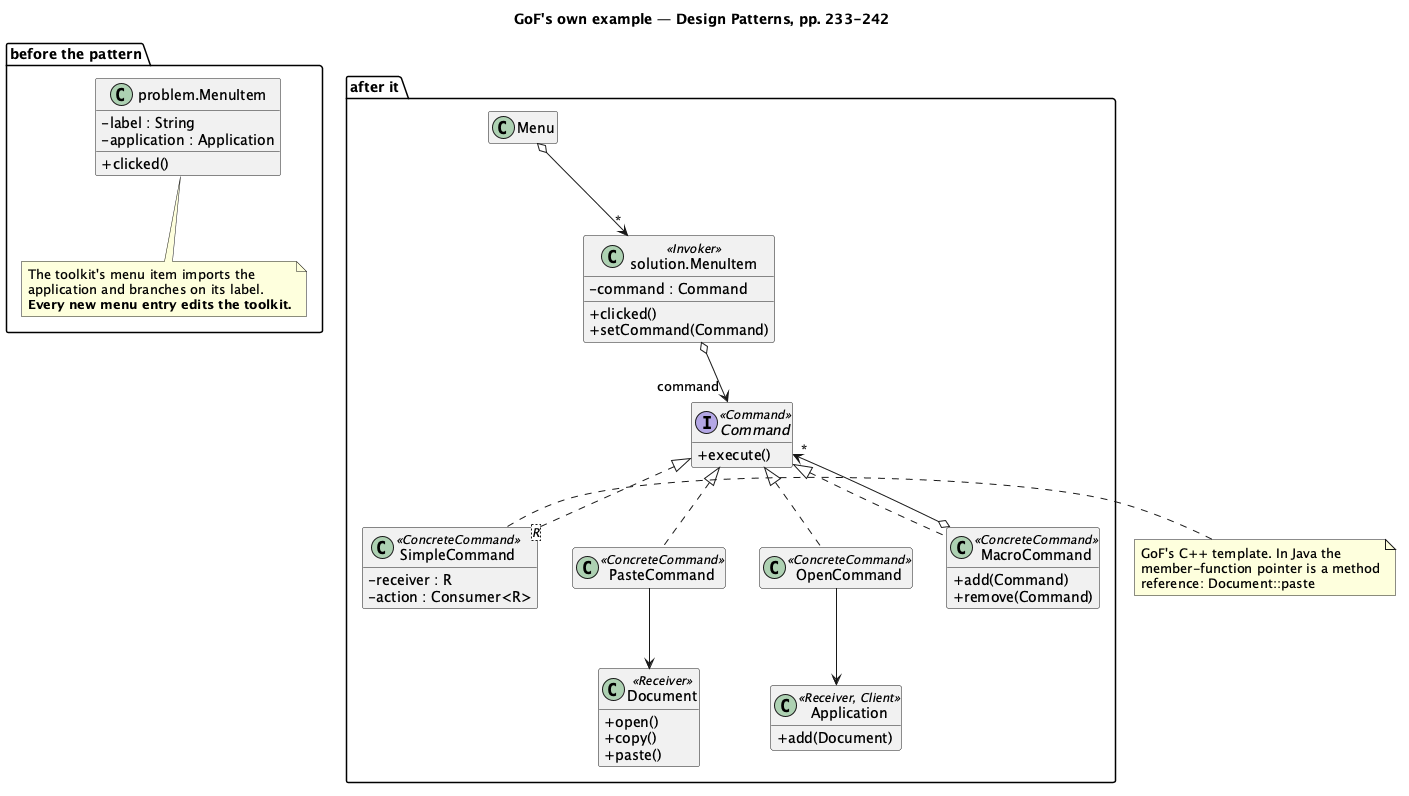

The diagram above was rendered by PlantUML. Its source (embedded in the PNG):
@startuml "Command - Menu (GoF) - Class Diagram"
skinparam classAttributeIconSize 0
hide empty members
title GoF's own example — Design Patterns, pp. 233-242

package "before the pattern" {
  class "problem.MenuItem" as Naive {
    - label : String
    - application : Application
    + clicked()
  }
  note bottom of Naive
    The toolkit's menu item imports the
    application and branches on its label.
    <b>Every new menu entry edits the toolkit.</b>
  end note
}

package "after it" {
  class Menu
  class "solution.MenuItem" as Item <<Invoker>> {
    - command : Command
    + clicked()
    + setCommand(Command)
  }
  interface Command <<Command>> {
    + execute()
  }
  class PasteCommand <<ConcreteCommand>>
  class OpenCommand <<ConcreteCommand>>
  class MacroCommand <<ConcreteCommand>> {
    + add(Command)
    + remove(Command)
  }
  class "SimpleCommand<R>" as Simple <<ConcreteCommand>> {
    - receiver : R
    - action : Consumer<R>
  }
  class Document <<Receiver>> {
    + open()
    + copy()
    + paste()
  }
  class Application <<Receiver, Client>> {
    + add(Document)
  }

  Menu o--> "*" Item
  Item o--> "command" Command
  Command <|.. PasteCommand
  Command <|.. OpenCommand
  Command <|.. MacroCommand
  Command <|.. Simple
  MacroCommand o--> "*" Command
  PasteCommand --> Document
  OpenCommand --> Application
}

Naive -[hidden]right- Menu

note right of Simple
  GoF's C++ template. In Java the
  member-function pointer is a method
  reference: Document::paste
end note
@enduml